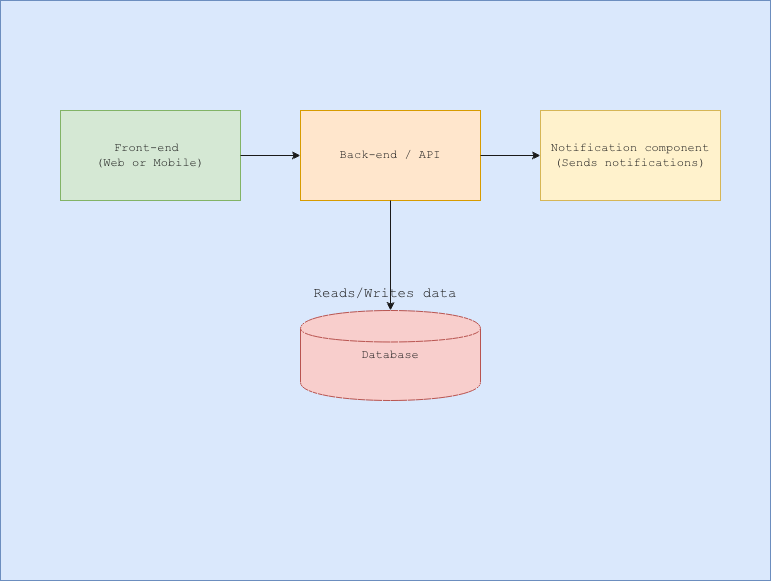

The diagram above was exported from draw.io. Its source (the exported page's mxGraphModel, read from the mxfile embedded in the PNG):
<mxGraphModel dx="946" dy="610" grid="1" gridSize="10" guides="1" tooltips="1" connect="1" arrows="1" fold="1" page="1" pageScale="1" pageWidth="850" pageHeight="1100" math="0" shadow="0">
  <root>
    <mxCell id="0" />
    <mxCell id="1" parent="0" />
    <mxCell id="2" parent="1" style="shape=rectangle;whiteSpace=wrap;html=1;container=1;collapsible=0;recursiveResize=0;fillColor=#dae8fc;strokeColor=#6c8ebf;fontColor=#1A1A1A;fontSize=18;align=center;" value="&lt;font face=&quot;Courier New&quot; style=&quot;font-size: 14px;&quot;&gt;Reads/Writes data&lt;/font&gt;" vertex="1">
      <mxGeometry height="580" width="770" x="80" y="40" as="geometry" />
    </mxCell>
    <mxCell id="3" parent="2" style="shape=rectangle;whiteSpace=wrap;html=1;fillColor=#d5e8d4;strokeColor=#82b366;fontColor=#1A1A1A;fontFamily=Courier New;" value="Front-end&amp;nbsp;&lt;div&gt;(Web or Mobile)&lt;/div&gt;" vertex="1">
      <mxGeometry height="90" width="180" x="60" y="110" as="geometry" />
    </mxCell>
    <mxCell id="4" parent="2" style="shape=rectangle;whiteSpace=wrap;html=1;fillColor=#ffe6cc;strokeColor=#d79b00;fontColor=#1A1A1A;fontFamily=Courier New;" value="Back-end / API" vertex="1">
      <mxGeometry height="90" width="180" x="300" y="110" as="geometry" />
    </mxCell>
    <mxCell id="5" parent="2" style="shape=cylinder;whiteSpace=wrap;html=1;fillColor=#f8cecc;strokeColor=#b85450;fontColor=#1A1A1A;fontFamily=Courier New;" value="Database" vertex="1">
      <mxGeometry height="90" width="180" x="300" y="310" as="geometry" />
    </mxCell>
    <mxCell id="6" parent="2" style="shape=rectangle;whiteSpace=wrap;html=1;fillColor=#fff2cc;strokeColor=#d6b656;fontColor=#1A1A1A;fontFamily=Courier New;" value="Notification component&lt;div&gt;(&lt;span style=&quot;background-color: transparent; color: light-dark(rgb(26, 26, 26), rgb(215, 215, 215));&quot;&gt;Sends notifications)&lt;/span&gt;&lt;/div&gt;" vertex="1">
      <mxGeometry height="90" width="180" x="540" y="110" as="geometry" />
    </mxCell>
    <mxCell id="7" edge="1" parent="2" source="3" style="endArrow=classic;html=1;rounded=0;exitX=1;exitY=0.5;entryX=0;entryY=0.5;strokeColor=#1A1A1A;fontFamily=Courier New;" target="4" value="">
      <mxGeometry relative="1" as="geometry">
        <Array as="points" />
      </mxGeometry>
    </mxCell>
    <mxCell id="8" edge="1" parent="2" source="4" style="endArrow=classic;html=1;rounded=0;exitX=0.5;exitY=1;entryX=0.5;entryY=0;strokeColor=#1A1A1A;fontFamily=Courier New;" target="5" value="">
      <mxGeometry relative="1" as="geometry">
        <Array as="points" />
      </mxGeometry>
    </mxCell>
    <mxCell id="9" edge="1" parent="2" source="4" style="endArrow=classic;html=1;rounded=0;exitX=1;exitY=0.5;entryX=0;entryY=0.5;strokeColor=#1A1A1A;fontFamily=Courier New;" target="6" value="">
      <mxGeometry relative="1" as="geometry">
        <Array as="points" />
      </mxGeometry>
    </mxCell>
  </root>
</mxGraphModel>